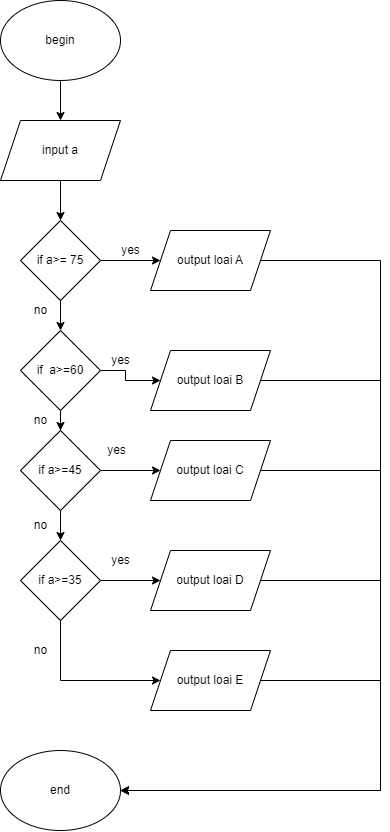

The diagram above was exported from draw.io. Its source (the exported page's mxGraphModel, read from the mxfile embedded in the PNG):
<mxGraphModel dx="1483" dy="781" grid="1" gridSize="10" guides="1" tooltips="1" connect="1" arrows="1" fold="1" page="1" pageScale="1" pageWidth="827" pageHeight="1169" math="0" shadow="0">
  <root>
    <mxCell id="WIyWlLk6GJQsqaUBKTNV-0" />
    <mxCell id="WIyWlLk6GJQsqaUBKTNV-1" parent="WIyWlLk6GJQsqaUBKTNV-0" />
    <mxCell id="Yv1ZSGdPvLPWh4FYpv6o-14" style="edgeStyle=orthogonalEdgeStyle;rounded=0;orthogonalLoop=1;jettySize=auto;html=1;entryX=0.5;entryY=0;entryDx=0;entryDy=0;" edge="1" parent="WIyWlLk6GJQsqaUBKTNV-1" source="Yv1ZSGdPvLPWh4FYpv6o-0" target="Yv1ZSGdPvLPWh4FYpv6o-2">
      <mxGeometry relative="1" as="geometry" />
    </mxCell>
    <mxCell id="Yv1ZSGdPvLPWh4FYpv6o-0" value="begin" style="ellipse;whiteSpace=wrap;html=1;" vertex="1" parent="WIyWlLk6GJQsqaUBKTNV-1">
      <mxGeometry x="330" y="50" width="120" height="80" as="geometry" />
    </mxCell>
    <mxCell id="Yv1ZSGdPvLPWh4FYpv6o-15" style="edgeStyle=orthogonalEdgeStyle;rounded=0;orthogonalLoop=1;jettySize=auto;html=1;entryX=0.5;entryY=0;entryDx=0;entryDy=0;" edge="1" parent="WIyWlLk6GJQsqaUBKTNV-1" source="Yv1ZSGdPvLPWh4FYpv6o-2" target="Yv1ZSGdPvLPWh4FYpv6o-3">
      <mxGeometry relative="1" as="geometry" />
    </mxCell>
    <mxCell id="Yv1ZSGdPvLPWh4FYpv6o-2" value="input a" style="shape=parallelogram;perimeter=parallelogramPerimeter;whiteSpace=wrap;html=1;fixedSize=1;" vertex="1" parent="WIyWlLk6GJQsqaUBKTNV-1">
      <mxGeometry x="330" y="170" width="120" height="60" as="geometry" />
    </mxCell>
    <mxCell id="Yv1ZSGdPvLPWh4FYpv6o-13" style="edgeStyle=orthogonalEdgeStyle;rounded=0;orthogonalLoop=1;jettySize=auto;html=1;entryX=0;entryY=0.5;entryDx=0;entryDy=0;" edge="1" parent="WIyWlLk6GJQsqaUBKTNV-1" source="Yv1ZSGdPvLPWh4FYpv6o-3" target="Yv1ZSGdPvLPWh4FYpv6o-7">
      <mxGeometry relative="1" as="geometry" />
    </mxCell>
    <mxCell id="Yv1ZSGdPvLPWh4FYpv6o-16" style="edgeStyle=orthogonalEdgeStyle;rounded=0;orthogonalLoop=1;jettySize=auto;html=1;entryX=0.5;entryY=0;entryDx=0;entryDy=0;" edge="1" parent="WIyWlLk6GJQsqaUBKTNV-1" source="Yv1ZSGdPvLPWh4FYpv6o-3" target="Yv1ZSGdPvLPWh4FYpv6o-4">
      <mxGeometry relative="1" as="geometry" />
    </mxCell>
    <mxCell id="Yv1ZSGdPvLPWh4FYpv6o-3" value="if a&amp;gt;= 75" style="rhombus;whiteSpace=wrap;html=1;" vertex="1" parent="WIyWlLk6GJQsqaUBKTNV-1">
      <mxGeometry x="350" y="270" width="80" height="80" as="geometry" />
    </mxCell>
    <mxCell id="Yv1ZSGdPvLPWh4FYpv6o-17" style="edgeStyle=orthogonalEdgeStyle;rounded=0;orthogonalLoop=1;jettySize=auto;html=1;entryX=0.5;entryY=0;entryDx=0;entryDy=0;" edge="1" parent="WIyWlLk6GJQsqaUBKTNV-1" source="Yv1ZSGdPvLPWh4FYpv6o-4" target="Yv1ZSGdPvLPWh4FYpv6o-5">
      <mxGeometry relative="1" as="geometry" />
    </mxCell>
    <mxCell id="Yv1ZSGdPvLPWh4FYpv6o-22" style="edgeStyle=orthogonalEdgeStyle;rounded=0;orthogonalLoop=1;jettySize=auto;html=1;entryX=0;entryY=0.5;entryDx=0;entryDy=0;" edge="1" parent="WIyWlLk6GJQsqaUBKTNV-1" source="Yv1ZSGdPvLPWh4FYpv6o-4" target="Yv1ZSGdPvLPWh4FYpv6o-8">
      <mxGeometry relative="1" as="geometry" />
    </mxCell>
    <mxCell id="Yv1ZSGdPvLPWh4FYpv6o-4" value="if&amp;nbsp; a&amp;gt;=60" style="rhombus;whiteSpace=wrap;html=1;" vertex="1" parent="WIyWlLk6GJQsqaUBKTNV-1">
      <mxGeometry x="350" y="380" width="80" height="80" as="geometry" />
    </mxCell>
    <mxCell id="Yv1ZSGdPvLPWh4FYpv6o-18" style="edgeStyle=orthogonalEdgeStyle;rounded=0;orthogonalLoop=1;jettySize=auto;html=1;entryX=0.5;entryY=0;entryDx=0;entryDy=0;" edge="1" parent="WIyWlLk6GJQsqaUBKTNV-1" source="Yv1ZSGdPvLPWh4FYpv6o-5" target="Yv1ZSGdPvLPWh4FYpv6o-6">
      <mxGeometry relative="1" as="geometry" />
    </mxCell>
    <mxCell id="Yv1ZSGdPvLPWh4FYpv6o-37" style="edgeStyle=orthogonalEdgeStyle;rounded=0;orthogonalLoop=1;jettySize=auto;html=1;" edge="1" parent="WIyWlLk6GJQsqaUBKTNV-1" source="Yv1ZSGdPvLPWh4FYpv6o-5" target="Yv1ZSGdPvLPWh4FYpv6o-9">
      <mxGeometry relative="1" as="geometry" />
    </mxCell>
    <mxCell id="Yv1ZSGdPvLPWh4FYpv6o-5" value="if a&amp;gt;=45" style="rhombus;whiteSpace=wrap;html=1;" vertex="1" parent="WIyWlLk6GJQsqaUBKTNV-1">
      <mxGeometry x="350" y="480" width="80" height="80" as="geometry" />
    </mxCell>
    <mxCell id="Yv1ZSGdPvLPWh4FYpv6o-19" style="edgeStyle=orthogonalEdgeStyle;rounded=0;orthogonalLoop=1;jettySize=auto;html=1;entryX=0;entryY=0.5;entryDx=0;entryDy=0;" edge="1" parent="WIyWlLk6GJQsqaUBKTNV-1" source="Yv1ZSGdPvLPWh4FYpv6o-6" target="Yv1ZSGdPvLPWh4FYpv6o-11">
      <mxGeometry relative="1" as="geometry">
        <Array as="points">
          <mxPoint x="390" y="730" />
        </Array>
      </mxGeometry>
    </mxCell>
    <mxCell id="Yv1ZSGdPvLPWh4FYpv6o-20" style="edgeStyle=orthogonalEdgeStyle;rounded=0;orthogonalLoop=1;jettySize=auto;html=1;entryX=0;entryY=0.5;entryDx=0;entryDy=0;" edge="1" parent="WIyWlLk6GJQsqaUBKTNV-1" source="Yv1ZSGdPvLPWh4FYpv6o-6" target="Yv1ZSGdPvLPWh4FYpv6o-10">
      <mxGeometry relative="1" as="geometry" />
    </mxCell>
    <mxCell id="Yv1ZSGdPvLPWh4FYpv6o-6" value="if a&amp;gt;=35" style="rhombus;whiteSpace=wrap;html=1;" vertex="1" parent="WIyWlLk6GJQsqaUBKTNV-1">
      <mxGeometry x="350" y="590" width="80" height="80" as="geometry" />
    </mxCell>
    <mxCell id="Yv1ZSGdPvLPWh4FYpv6o-23" style="edgeStyle=orthogonalEdgeStyle;rounded=0;orthogonalLoop=1;jettySize=auto;html=1;entryX=1;entryY=0.5;entryDx=0;entryDy=0;" edge="1" parent="WIyWlLk6GJQsqaUBKTNV-1" source="Yv1ZSGdPvLPWh4FYpv6o-7" target="Yv1ZSGdPvLPWh4FYpv6o-12">
      <mxGeometry relative="1" as="geometry">
        <Array as="points">
          <mxPoint x="710" y="310" />
          <mxPoint x="710" y="840" />
        </Array>
      </mxGeometry>
    </mxCell>
    <mxCell id="Yv1ZSGdPvLPWh4FYpv6o-7" value="output loai A" style="shape=parallelogram;perimeter=parallelogramPerimeter;whiteSpace=wrap;html=1;fixedSize=1;" vertex="1" parent="WIyWlLk6GJQsqaUBKTNV-1">
      <mxGeometry x="480" y="280" width="120" height="60" as="geometry" />
    </mxCell>
    <mxCell id="Yv1ZSGdPvLPWh4FYpv6o-24" style="edgeStyle=orthogonalEdgeStyle;rounded=0;orthogonalLoop=1;jettySize=auto;html=1;entryX=1;entryY=0.5;entryDx=0;entryDy=0;" edge="1" parent="WIyWlLk6GJQsqaUBKTNV-1" source="Yv1ZSGdPvLPWh4FYpv6o-8" target="Yv1ZSGdPvLPWh4FYpv6o-12">
      <mxGeometry relative="1" as="geometry">
        <Array as="points">
          <mxPoint x="710" y="430" />
          <mxPoint x="710" y="840" />
        </Array>
      </mxGeometry>
    </mxCell>
    <mxCell id="Yv1ZSGdPvLPWh4FYpv6o-8" value="output loai B" style="shape=parallelogram;perimeter=parallelogramPerimeter;whiteSpace=wrap;html=1;fixedSize=1;" vertex="1" parent="WIyWlLk6GJQsqaUBKTNV-1">
      <mxGeometry x="480" y="400" width="120" height="60" as="geometry" />
    </mxCell>
    <mxCell id="Yv1ZSGdPvLPWh4FYpv6o-28" style="edgeStyle=orthogonalEdgeStyle;rounded=0;orthogonalLoop=1;jettySize=auto;html=1;entryX=1;entryY=0.5;entryDx=0;entryDy=0;" edge="1" parent="WIyWlLk6GJQsqaUBKTNV-1" source="Yv1ZSGdPvLPWh4FYpv6o-9" target="Yv1ZSGdPvLPWh4FYpv6o-12">
      <mxGeometry relative="1" as="geometry">
        <Array as="points">
          <mxPoint x="710" y="520" />
          <mxPoint x="710" y="840" />
        </Array>
      </mxGeometry>
    </mxCell>
    <mxCell id="Yv1ZSGdPvLPWh4FYpv6o-9" value="output loai C" style="shape=parallelogram;perimeter=parallelogramPerimeter;whiteSpace=wrap;html=1;fixedSize=1;" vertex="1" parent="WIyWlLk6GJQsqaUBKTNV-1">
      <mxGeometry x="480" y="490" width="120" height="60" as="geometry" />
    </mxCell>
    <mxCell id="Yv1ZSGdPvLPWh4FYpv6o-27" style="edgeStyle=orthogonalEdgeStyle;rounded=0;orthogonalLoop=1;jettySize=auto;html=1;entryX=1;entryY=0.5;entryDx=0;entryDy=0;" edge="1" parent="WIyWlLk6GJQsqaUBKTNV-1" source="Yv1ZSGdPvLPWh4FYpv6o-10" target="Yv1ZSGdPvLPWh4FYpv6o-12">
      <mxGeometry relative="1" as="geometry">
        <Array as="points">
          <mxPoint x="710" y="630" />
          <mxPoint x="710" y="840" />
        </Array>
      </mxGeometry>
    </mxCell>
    <mxCell id="Yv1ZSGdPvLPWh4FYpv6o-10" value="output loai D" style="shape=parallelogram;perimeter=parallelogramPerimeter;whiteSpace=wrap;html=1;fixedSize=1;" vertex="1" parent="WIyWlLk6GJQsqaUBKTNV-1">
      <mxGeometry x="480" y="600" width="120" height="60" as="geometry" />
    </mxCell>
    <mxCell id="Yv1ZSGdPvLPWh4FYpv6o-26" style="edgeStyle=orthogonalEdgeStyle;rounded=0;orthogonalLoop=1;jettySize=auto;html=1;entryX=1;entryY=0.5;entryDx=0;entryDy=0;" edge="1" parent="WIyWlLk6GJQsqaUBKTNV-1" source="Yv1ZSGdPvLPWh4FYpv6o-11" target="Yv1ZSGdPvLPWh4FYpv6o-12">
      <mxGeometry relative="1" as="geometry">
        <mxPoint x="450" y="810" as="targetPoint" />
        <Array as="points">
          <mxPoint x="710" y="730" />
          <mxPoint x="710" y="840" />
        </Array>
      </mxGeometry>
    </mxCell>
    <mxCell id="Yv1ZSGdPvLPWh4FYpv6o-11" value="output loai E" style="shape=parallelogram;perimeter=parallelogramPerimeter;whiteSpace=wrap;html=1;fixedSize=1;" vertex="1" parent="WIyWlLk6GJQsqaUBKTNV-1">
      <mxGeometry x="480" y="700" width="120" height="60" as="geometry" />
    </mxCell>
    <mxCell id="Yv1ZSGdPvLPWh4FYpv6o-12" value="end" style="ellipse;whiteSpace=wrap;html=1;" vertex="1" parent="WIyWlLk6GJQsqaUBKTNV-1">
      <mxGeometry x="330" y="800" width="120" height="80" as="geometry" />
    </mxCell>
    <mxCell id="Yv1ZSGdPvLPWh4FYpv6o-29" value="yes" style="text;html=1;resizable=0;autosize=1;align=center;verticalAlign=middle;points=[];fillColor=none;strokeColor=none;rounded=0;" vertex="1" parent="WIyWlLk6GJQsqaUBKTNV-1">
      <mxGeometry x="440" y="285" width="40" height="30" as="geometry" />
    </mxCell>
    <mxCell id="Yv1ZSGdPvLPWh4FYpv6o-30" value="no" style="text;html=1;resizable=0;autosize=1;align=center;verticalAlign=middle;points=[];fillColor=none;strokeColor=none;rounded=0;" vertex="1" parent="WIyWlLk6GJQsqaUBKTNV-1">
      <mxGeometry x="350" y="345" width="40" height="30" as="geometry" />
    </mxCell>
    <mxCell id="Yv1ZSGdPvLPWh4FYpv6o-31" value="yes" style="text;html=1;resizable=0;autosize=1;align=center;verticalAlign=middle;points=[];fillColor=none;strokeColor=none;rounded=0;" vertex="1" parent="WIyWlLk6GJQsqaUBKTNV-1">
      <mxGeometry x="430" y="395" width="40" height="30" as="geometry" />
    </mxCell>
    <mxCell id="Yv1ZSGdPvLPWh4FYpv6o-32" value="no" style="text;html=1;resizable=0;autosize=1;align=center;verticalAlign=middle;points=[];fillColor=none;strokeColor=none;rounded=0;" vertex="1" parent="WIyWlLk6GJQsqaUBKTNV-1">
      <mxGeometry x="350" y="455" width="40" height="30" as="geometry" />
    </mxCell>
    <mxCell id="Yv1ZSGdPvLPWh4FYpv6o-33" value="yes&lt;span style=&quot;white-space: pre;&quot;&gt;&#09;&lt;/span&gt;" style="text;html=1;resizable=0;autosize=1;align=center;verticalAlign=middle;points=[];fillColor=none;strokeColor=none;rounded=0;" vertex="1" parent="WIyWlLk6GJQsqaUBKTNV-1">
      <mxGeometry x="425" y="485" width="50" height="30" as="geometry" />
    </mxCell>
    <mxCell id="Yv1ZSGdPvLPWh4FYpv6o-35" value="no" style="text;html=1;resizable=0;autosize=1;align=center;verticalAlign=middle;points=[];fillColor=none;strokeColor=none;rounded=0;" vertex="1" parent="WIyWlLk6GJQsqaUBKTNV-1">
      <mxGeometry x="350" y="560" width="40" height="30" as="geometry" />
    </mxCell>
    <mxCell id="Yv1ZSGdPvLPWh4FYpv6o-36" value="yes" style="text;html=1;resizable=0;autosize=1;align=center;verticalAlign=middle;points=[];fillColor=none;strokeColor=none;rounded=0;" vertex="1" parent="WIyWlLk6GJQsqaUBKTNV-1">
      <mxGeometry x="430" y="595" width="40" height="30" as="geometry" />
    </mxCell>
    <mxCell id="Yv1ZSGdPvLPWh4FYpv6o-38" value="no" style="text;html=1;resizable=0;autosize=1;align=center;verticalAlign=middle;points=[];fillColor=none;strokeColor=none;rounded=0;" vertex="1" parent="WIyWlLk6GJQsqaUBKTNV-1">
      <mxGeometry x="350" y="685" width="40" height="30" as="geometry" />
    </mxCell>
  </root>
</mxGraphModel>